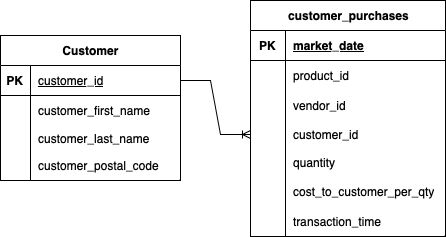

The diagram above was exported from draw.io. Its source (the exported page's mxGraphModel, read from the mxfile embedded in the PNG):
<mxGraphModel dx="984" dy="666" grid="1" gridSize="10" guides="1" tooltips="1" connect="1" arrows="1" fold="1" page="1" pageScale="1" pageWidth="850" pageHeight="1100" math="0" shadow="0">
  <root>
    <mxCell id="0" />
    <mxCell id="1" parent="0" />
    <mxCell id="w1WEaFAsmOP79VQoMJZ--25" value="Customer" style="shape=table;startSize=30;container=1;collapsible=1;childLayout=tableLayout;fixedRows=1;rowLines=0;fontStyle=1;align=center;resizeLast=1;html=1;" vertex="1" parent="1">
      <mxGeometry x="190" y="235" width="180" height="145" as="geometry" />
    </mxCell>
    <mxCell id="w1WEaFAsmOP79VQoMJZ--26" value="" style="shape=tableRow;horizontal=0;startSize=0;swimlaneHead=0;swimlaneBody=0;fillColor=none;collapsible=0;dropTarget=0;points=[[0,0.5],[1,0.5]];portConstraint=eastwest;top=0;left=0;right=0;bottom=1;" vertex="1" parent="w1WEaFAsmOP79VQoMJZ--25">
      <mxGeometry y="30" width="180" height="30" as="geometry" />
    </mxCell>
    <mxCell id="w1WEaFAsmOP79VQoMJZ--27" value="PK" style="shape=partialRectangle;connectable=0;fillColor=none;top=0;left=0;bottom=0;right=0;fontStyle=1;overflow=hidden;whiteSpace=wrap;html=1;" vertex="1" parent="w1WEaFAsmOP79VQoMJZ--26">
      <mxGeometry width="30" height="30" as="geometry">
        <mxRectangle width="30" height="30" as="alternateBounds" />
      </mxGeometry>
    </mxCell>
    <mxCell id="w1WEaFAsmOP79VQoMJZ--28" value="&lt;span style=&quot;font-weight: normal;&quot;&gt;customer_id&lt;/span&gt;" style="shape=partialRectangle;connectable=0;fillColor=none;top=0;left=0;bottom=0;right=0;align=left;spacingLeft=6;fontStyle=5;overflow=hidden;whiteSpace=wrap;html=1;" vertex="1" parent="w1WEaFAsmOP79VQoMJZ--26">
      <mxGeometry x="30" width="150" height="30" as="geometry">
        <mxRectangle width="150" height="30" as="alternateBounds" />
      </mxGeometry>
    </mxCell>
    <mxCell id="w1WEaFAsmOP79VQoMJZ--29" value="" style="shape=tableRow;horizontal=0;startSize=0;swimlaneHead=0;swimlaneBody=0;fillColor=none;collapsible=0;dropTarget=0;points=[[0,0.5],[1,0.5]];portConstraint=eastwest;top=0;left=0;right=0;bottom=0;" vertex="1" parent="w1WEaFAsmOP79VQoMJZ--25">
      <mxGeometry y="60" width="180" height="30" as="geometry" />
    </mxCell>
    <mxCell id="w1WEaFAsmOP79VQoMJZ--30" value="" style="shape=partialRectangle;connectable=0;fillColor=none;top=0;left=0;bottom=0;right=0;editable=1;overflow=hidden;whiteSpace=wrap;html=1;" vertex="1" parent="w1WEaFAsmOP79VQoMJZ--29">
      <mxGeometry width="30" height="30" as="geometry">
        <mxRectangle width="30" height="30" as="alternateBounds" />
      </mxGeometry>
    </mxCell>
    <mxCell id="w1WEaFAsmOP79VQoMJZ--31" value="customer_first_name" style="shape=partialRectangle;connectable=0;fillColor=none;top=0;left=0;bottom=0;right=0;align=left;spacingLeft=6;overflow=hidden;whiteSpace=wrap;html=1;" vertex="1" parent="w1WEaFAsmOP79VQoMJZ--29">
      <mxGeometry x="30" width="150" height="30" as="geometry">
        <mxRectangle width="150" height="30" as="alternateBounds" />
      </mxGeometry>
    </mxCell>
    <mxCell id="w1WEaFAsmOP79VQoMJZ--32" value="" style="shape=tableRow;horizontal=0;startSize=0;swimlaneHead=0;swimlaneBody=0;fillColor=none;collapsible=0;dropTarget=0;points=[[0,0.5],[1,0.5]];portConstraint=eastwest;top=0;left=0;right=0;bottom=0;" vertex="1" parent="w1WEaFAsmOP79VQoMJZ--25">
      <mxGeometry y="90" width="180" height="25" as="geometry" />
    </mxCell>
    <mxCell id="w1WEaFAsmOP79VQoMJZ--33" value="" style="shape=partialRectangle;connectable=0;fillColor=none;top=0;left=0;bottom=0;right=0;editable=1;overflow=hidden;whiteSpace=wrap;html=1;" vertex="1" parent="w1WEaFAsmOP79VQoMJZ--32">
      <mxGeometry width="30" height="25" as="geometry">
        <mxRectangle width="30" height="25" as="alternateBounds" />
      </mxGeometry>
    </mxCell>
    <mxCell id="w1WEaFAsmOP79VQoMJZ--34" value="customer_last_name" style="shape=partialRectangle;connectable=0;fillColor=none;top=0;left=0;bottom=0;right=0;align=left;spacingLeft=6;overflow=hidden;whiteSpace=wrap;html=1;" vertex="1" parent="w1WEaFAsmOP79VQoMJZ--32">
      <mxGeometry x="30" width="150" height="25" as="geometry">
        <mxRectangle width="150" height="25" as="alternateBounds" />
      </mxGeometry>
    </mxCell>
    <mxCell id="w1WEaFAsmOP79VQoMJZ--35" value="" style="shape=tableRow;horizontal=0;startSize=0;swimlaneHead=0;swimlaneBody=0;fillColor=none;collapsible=0;dropTarget=0;points=[[0,0.5],[1,0.5]];portConstraint=eastwest;top=0;left=0;right=0;bottom=0;" vertex="1" parent="w1WEaFAsmOP79VQoMJZ--25">
      <mxGeometry y="115" width="180" height="30" as="geometry" />
    </mxCell>
    <mxCell id="w1WEaFAsmOP79VQoMJZ--36" value="" style="shape=partialRectangle;connectable=0;fillColor=none;top=0;left=0;bottom=0;right=0;editable=1;overflow=hidden;whiteSpace=wrap;html=1;" vertex="1" parent="w1WEaFAsmOP79VQoMJZ--35">
      <mxGeometry width="30" height="30" as="geometry">
        <mxRectangle width="30" height="30" as="alternateBounds" />
      </mxGeometry>
    </mxCell>
    <mxCell id="w1WEaFAsmOP79VQoMJZ--37" value="customer_postal_code" style="shape=partialRectangle;connectable=0;fillColor=none;top=0;left=0;bottom=0;right=0;align=left;spacingLeft=6;overflow=hidden;whiteSpace=wrap;html=1;" vertex="1" parent="w1WEaFAsmOP79VQoMJZ--35">
      <mxGeometry x="30" width="150" height="30" as="geometry">
        <mxRectangle width="150" height="30" as="alternateBounds" />
      </mxGeometry>
    </mxCell>
    <mxCell id="w1WEaFAsmOP79VQoMJZ--77" value="customer_purchases" style="shape=table;startSize=30;container=1;collapsible=1;childLayout=tableLayout;fixedRows=1;rowLines=0;fontStyle=1;align=center;resizeLast=1;html=1;" vertex="1" parent="1">
      <mxGeometry x="440" y="200" width="195" height="236" as="geometry" />
    </mxCell>
    <mxCell id="w1WEaFAsmOP79VQoMJZ--78" value="" style="shape=tableRow;horizontal=0;startSize=0;swimlaneHead=0;swimlaneBody=0;fillColor=none;collapsible=0;dropTarget=0;points=[[0,0.5],[1,0.5]];portConstraint=eastwest;top=0;left=0;right=0;bottom=1;" vertex="1" parent="w1WEaFAsmOP79VQoMJZ--77">
      <mxGeometry y="30" width="195" height="30" as="geometry" />
    </mxCell>
    <mxCell id="w1WEaFAsmOP79VQoMJZ--79" value="PK" style="shape=partialRectangle;connectable=0;fillColor=none;top=0;left=0;bottom=0;right=0;fontStyle=1;overflow=hidden;whiteSpace=wrap;html=1;" vertex="1" parent="w1WEaFAsmOP79VQoMJZ--78">
      <mxGeometry width="35" height="30" as="geometry">
        <mxRectangle width="35" height="30" as="alternateBounds" />
      </mxGeometry>
    </mxCell>
    <mxCell id="w1WEaFAsmOP79VQoMJZ--80" value="market_date" style="shape=partialRectangle;connectable=0;fillColor=none;top=0;left=0;bottom=0;right=0;align=left;spacingLeft=6;fontStyle=5;overflow=hidden;whiteSpace=wrap;html=1;" vertex="1" parent="w1WEaFAsmOP79VQoMJZ--78">
      <mxGeometry x="35" width="160" height="30" as="geometry">
        <mxRectangle width="160" height="30" as="alternateBounds" />
      </mxGeometry>
    </mxCell>
    <mxCell id="w1WEaFAsmOP79VQoMJZ--81" value="" style="shape=tableRow;horizontal=0;startSize=0;swimlaneHead=0;swimlaneBody=0;fillColor=none;collapsible=0;dropTarget=0;points=[[0,0.5],[1,0.5]];portConstraint=eastwest;top=0;left=0;right=0;bottom=0;" vertex="1" parent="w1WEaFAsmOP79VQoMJZ--77">
      <mxGeometry y="60" width="195" height="30" as="geometry" />
    </mxCell>
    <mxCell id="w1WEaFAsmOP79VQoMJZ--82" value="" style="shape=partialRectangle;connectable=0;fillColor=none;top=0;left=0;bottom=0;right=0;editable=1;overflow=hidden;whiteSpace=wrap;html=1;" vertex="1" parent="w1WEaFAsmOP79VQoMJZ--81">
      <mxGeometry width="35" height="30" as="geometry">
        <mxRectangle width="35" height="30" as="alternateBounds" />
      </mxGeometry>
    </mxCell>
    <mxCell id="w1WEaFAsmOP79VQoMJZ--83" value="product_id" style="shape=partialRectangle;connectable=0;fillColor=none;top=0;left=0;bottom=0;right=0;align=left;spacingLeft=6;overflow=hidden;whiteSpace=wrap;html=1;" vertex="1" parent="w1WEaFAsmOP79VQoMJZ--81">
      <mxGeometry x="35" width="160" height="30" as="geometry">
        <mxRectangle width="160" height="30" as="alternateBounds" />
      </mxGeometry>
    </mxCell>
    <mxCell id="w1WEaFAsmOP79VQoMJZ--84" value="" style="shape=tableRow;horizontal=0;startSize=0;swimlaneHead=0;swimlaneBody=0;fillColor=none;collapsible=0;dropTarget=0;points=[[0,0.5],[1,0.5]];portConstraint=eastwest;top=0;left=0;right=0;bottom=0;" vertex="1" parent="w1WEaFAsmOP79VQoMJZ--77">
      <mxGeometry y="90" width="195" height="30" as="geometry" />
    </mxCell>
    <mxCell id="w1WEaFAsmOP79VQoMJZ--85" value="" style="shape=partialRectangle;connectable=0;fillColor=none;top=0;left=0;bottom=0;right=0;editable=1;overflow=hidden;whiteSpace=wrap;html=1;" vertex="1" parent="w1WEaFAsmOP79VQoMJZ--84">
      <mxGeometry width="35" height="30" as="geometry">
        <mxRectangle width="35" height="30" as="alternateBounds" />
      </mxGeometry>
    </mxCell>
    <mxCell id="w1WEaFAsmOP79VQoMJZ--86" value="vendor_id" style="shape=partialRectangle;connectable=0;fillColor=none;top=0;left=0;bottom=0;right=0;align=left;spacingLeft=6;overflow=hidden;whiteSpace=wrap;html=1;" vertex="1" parent="w1WEaFAsmOP79VQoMJZ--84">
      <mxGeometry x="35" width="160" height="30" as="geometry">
        <mxRectangle width="160" height="30" as="alternateBounds" />
      </mxGeometry>
    </mxCell>
    <mxCell id="w1WEaFAsmOP79VQoMJZ--96" value="" style="shape=tableRow;horizontal=0;startSize=0;swimlaneHead=0;swimlaneBody=0;fillColor=none;collapsible=0;dropTarget=0;points=[[0,0.5],[1,0.5]];portConstraint=eastwest;top=0;left=0;right=0;bottom=0;" vertex="1" parent="w1WEaFAsmOP79VQoMJZ--77">
      <mxGeometry y="120" width="195" height="28" as="geometry" />
    </mxCell>
    <mxCell id="w1WEaFAsmOP79VQoMJZ--97" value="" style="shape=partialRectangle;connectable=0;fillColor=none;top=0;left=0;bottom=0;right=0;editable=1;overflow=hidden;whiteSpace=wrap;html=1;" vertex="1" parent="w1WEaFAsmOP79VQoMJZ--96">
      <mxGeometry width="35" height="28" as="geometry">
        <mxRectangle width="35" height="28" as="alternateBounds" />
      </mxGeometry>
    </mxCell>
    <mxCell id="w1WEaFAsmOP79VQoMJZ--98" value="customer_id" style="shape=partialRectangle;connectable=0;fillColor=none;top=0;left=0;bottom=0;right=0;align=left;spacingLeft=6;overflow=hidden;whiteSpace=wrap;html=1;" vertex="1" parent="w1WEaFAsmOP79VQoMJZ--96">
      <mxGeometry x="35" width="160" height="28" as="geometry">
        <mxRectangle width="160" height="28" as="alternateBounds" />
      </mxGeometry>
    </mxCell>
    <mxCell id="w1WEaFAsmOP79VQoMJZ--87" value="" style="shape=tableRow;horizontal=0;startSize=0;swimlaneHead=0;swimlaneBody=0;fillColor=none;collapsible=0;dropTarget=0;points=[[0,0.5],[1,0.5]];portConstraint=eastwest;top=0;left=0;right=0;bottom=0;" vertex="1" parent="w1WEaFAsmOP79VQoMJZ--77">
      <mxGeometry y="148" width="195" height="28" as="geometry" />
    </mxCell>
    <mxCell id="w1WEaFAsmOP79VQoMJZ--88" value="" style="shape=partialRectangle;connectable=0;fillColor=none;top=0;left=0;bottom=0;right=0;editable=1;overflow=hidden;whiteSpace=wrap;html=1;" vertex="1" parent="w1WEaFAsmOP79VQoMJZ--87">
      <mxGeometry width="35" height="28" as="geometry">
        <mxRectangle width="35" height="28" as="alternateBounds" />
      </mxGeometry>
    </mxCell>
    <mxCell id="w1WEaFAsmOP79VQoMJZ--89" value="quantity" style="shape=partialRectangle;connectable=0;fillColor=none;top=0;left=0;bottom=0;right=0;align=left;spacingLeft=6;overflow=hidden;whiteSpace=wrap;html=1;" vertex="1" parent="w1WEaFAsmOP79VQoMJZ--87">
      <mxGeometry x="35" width="160" height="28" as="geometry">
        <mxRectangle width="160" height="28" as="alternateBounds" />
      </mxGeometry>
    </mxCell>
    <mxCell id="w1WEaFAsmOP79VQoMJZ--93" value="" style="shape=tableRow;horizontal=0;startSize=0;swimlaneHead=0;swimlaneBody=0;fillColor=none;collapsible=0;dropTarget=0;points=[[0,0.5],[1,0.5]];portConstraint=eastwest;top=0;left=0;right=0;bottom=0;" vertex="1" parent="w1WEaFAsmOP79VQoMJZ--77">
      <mxGeometry y="176" width="195" height="30" as="geometry" />
    </mxCell>
    <mxCell id="w1WEaFAsmOP79VQoMJZ--94" value="" style="shape=partialRectangle;connectable=0;fillColor=none;top=0;left=0;bottom=0;right=0;editable=1;overflow=hidden;whiteSpace=wrap;html=1;" vertex="1" parent="w1WEaFAsmOP79VQoMJZ--93">
      <mxGeometry width="35" height="30" as="geometry">
        <mxRectangle width="35" height="30" as="alternateBounds" />
      </mxGeometry>
    </mxCell>
    <mxCell id="w1WEaFAsmOP79VQoMJZ--95" value="cost_to_customer_per_qty" style="shape=partialRectangle;connectable=0;fillColor=none;top=0;left=0;bottom=0;right=0;align=left;spacingLeft=6;overflow=hidden;whiteSpace=wrap;html=1;" vertex="1" parent="w1WEaFAsmOP79VQoMJZ--93">
      <mxGeometry x="35" width="160" height="30" as="geometry">
        <mxRectangle width="160" height="30" as="alternateBounds" />
      </mxGeometry>
    </mxCell>
    <mxCell id="w1WEaFAsmOP79VQoMJZ--90" value="" style="shape=tableRow;horizontal=0;startSize=0;swimlaneHead=0;swimlaneBody=0;fillColor=none;collapsible=0;dropTarget=0;points=[[0,0.5],[1,0.5]];portConstraint=eastwest;top=0;left=0;right=0;bottom=0;" vertex="1" parent="w1WEaFAsmOP79VQoMJZ--77">
      <mxGeometry y="206" width="195" height="30" as="geometry" />
    </mxCell>
    <mxCell id="w1WEaFAsmOP79VQoMJZ--91" value="" style="shape=partialRectangle;connectable=0;fillColor=none;top=0;left=0;bottom=0;right=0;editable=1;overflow=hidden;whiteSpace=wrap;html=1;" vertex="1" parent="w1WEaFAsmOP79VQoMJZ--90">
      <mxGeometry width="35" height="30" as="geometry">
        <mxRectangle width="35" height="30" as="alternateBounds" />
      </mxGeometry>
    </mxCell>
    <mxCell id="w1WEaFAsmOP79VQoMJZ--92" value="transaction_time" style="shape=partialRectangle;connectable=0;fillColor=none;top=0;left=0;bottom=0;right=0;align=left;spacingLeft=6;overflow=hidden;whiteSpace=wrap;html=1;" vertex="1" parent="w1WEaFAsmOP79VQoMJZ--90">
      <mxGeometry x="35" width="160" height="30" as="geometry">
        <mxRectangle width="160" height="30" as="alternateBounds" />
      </mxGeometry>
    </mxCell>
    <mxCell id="w1WEaFAsmOP79VQoMJZ--104" value="" style="edgeStyle=entityRelationEdgeStyle;fontSize=12;html=1;endArrow=ERoneToMany;rounded=0;exitX=1;exitY=0.5;exitDx=0;exitDy=0;" edge="1" parent="1" source="w1WEaFAsmOP79VQoMJZ--26" target="w1WEaFAsmOP79VQoMJZ--96">
      <mxGeometry width="100" height="100" relative="1" as="geometry">
        <mxPoint x="370" y="380" as="sourcePoint" />
        <mxPoint x="470" y="280" as="targetPoint" />
        <Array as="points">
          <mxPoint x="410" y="340" />
          <mxPoint x="390" y="310" />
        </Array>
      </mxGeometry>
    </mxCell>
  </root>
</mxGraphModel>